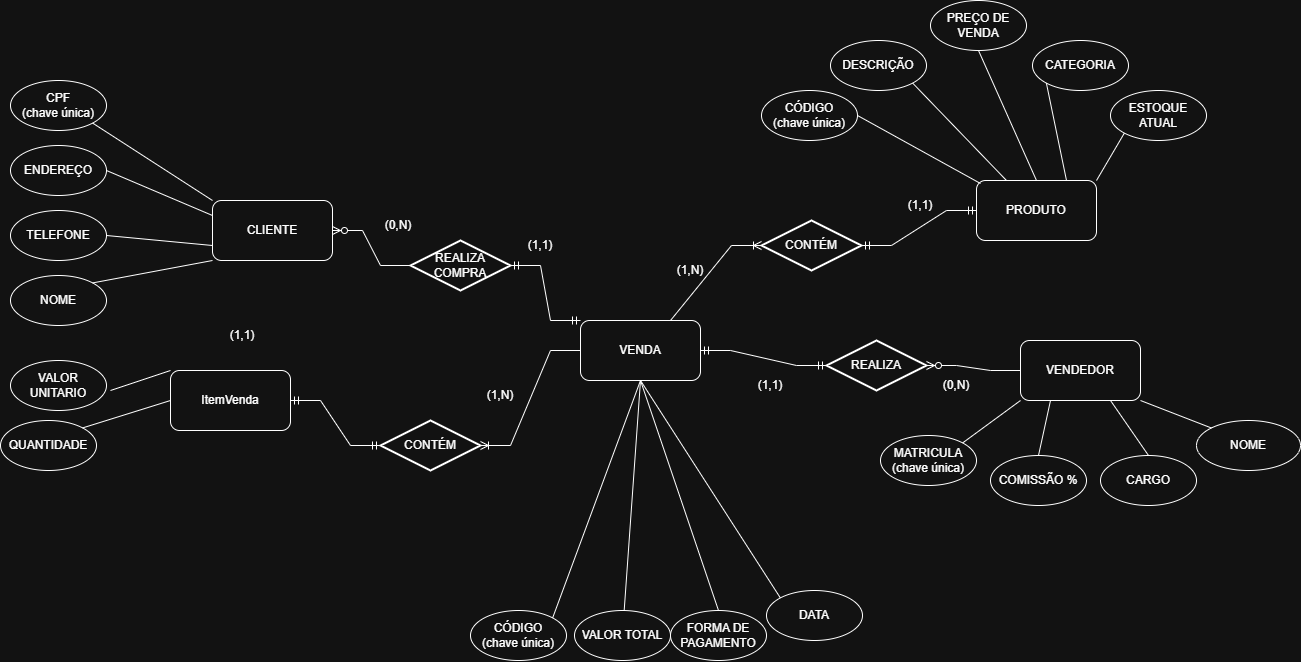

The diagram above was exported from draw.io. Its source (the exported page's mxGraphModel, read from the mxfile embedded in the PNG):
<mxGraphModel dx="2026" dy="1123" grid="1" gridSize="10" guides="1" tooltips="1" connect="1" arrows="1" fold="1" page="1" pageScale="1" pageWidth="827" pageHeight="1169" math="0" shadow="0">
  <root>
    <mxCell id="0" />
    <mxCell id="1" parent="0" />
    <mxCell id="Xo7JT_YDy3TzlqV_7hQu-1" value="CLIENTE" style="rounded=1;whiteSpace=wrap;html=1;" vertex="1" parent="1">
      <mxGeometry x="642" y="240" width="120" height="60" as="geometry" />
    </mxCell>
    <mxCell id="Xo7JT_YDy3TzlqV_7hQu-2" value="CPF&lt;div&gt;(chave única)&lt;/div&gt;" style="ellipse;whiteSpace=wrap;html=1;" vertex="1" parent="1">
      <mxGeometry x="440" y="120" width="96" height="50" as="geometry" />
    </mxCell>
    <mxCell id="Xo7JT_YDy3TzlqV_7hQu-3" value="NOME" style="ellipse;whiteSpace=wrap;html=1;" vertex="1" parent="1">
      <mxGeometry x="440" y="315" width="96" height="50" as="geometry" />
    </mxCell>
    <mxCell id="Xo7JT_YDy3TzlqV_7hQu-4" value="TELEFONE" style="ellipse;whiteSpace=wrap;html=1;" vertex="1" parent="1">
      <mxGeometry x="440" y="250" width="96" height="50" as="geometry" />
    </mxCell>
    <mxCell id="Xo7JT_YDy3TzlqV_7hQu-5" value="ENDEREÇO" style="ellipse;whiteSpace=wrap;html=1;" vertex="1" parent="1">
      <mxGeometry x="440" y="185" width="96" height="50" as="geometry" />
    </mxCell>
    <mxCell id="Xo7JT_YDy3TzlqV_7hQu-6" value="PRODUTO" style="rounded=1;whiteSpace=wrap;html=1;" vertex="1" parent="1">
      <mxGeometry x="1406" y="220" width="120" height="60" as="geometry" />
    </mxCell>
    <mxCell id="Xo7JT_YDy3TzlqV_7hQu-7" value="CÓDIGO&lt;div&gt;(chave única)&lt;/div&gt;" style="ellipse;whiteSpace=wrap;html=1;" vertex="1" parent="1">
      <mxGeometry x="1191" y="130" width="96" height="50" as="geometry" />
    </mxCell>
    <mxCell id="Xo7JT_YDy3TzlqV_7hQu-8" value="DESCRIÇÃO" style="ellipse;whiteSpace=wrap;html=1;" vertex="1" parent="1">
      <mxGeometry x="1260" y="80" width="96" height="50" as="geometry" />
    </mxCell>
    <mxCell id="Xo7JT_YDy3TzlqV_7hQu-9" value="PREÇO DE VENDA" style="ellipse;whiteSpace=wrap;html=1;" vertex="1" parent="1">
      <mxGeometry x="1360" y="40" width="96" height="50" as="geometry" />
    </mxCell>
    <mxCell id="Xo7JT_YDy3TzlqV_7hQu-10" value="ESTOQUE ATUAL" style="ellipse;whiteSpace=wrap;html=1;" vertex="1" parent="1">
      <mxGeometry x="1540" y="130" width="96" height="50" as="geometry" />
    </mxCell>
    <mxCell id="Xo7JT_YDy3TzlqV_7hQu-11" value="CATEGORIA" style="ellipse;whiteSpace=wrap;html=1;" vertex="1" parent="1">
      <mxGeometry x="1462" y="80" width="96" height="50" as="geometry" />
    </mxCell>
    <mxCell id="Xo7JT_YDy3TzlqV_7hQu-12" value="VENDEDOR" style="rounded=1;whiteSpace=wrap;html=1;" vertex="1" parent="1">
      <mxGeometry x="1450" y="380" width="120" height="60" as="geometry" />
    </mxCell>
    <mxCell id="Xo7JT_YDy3TzlqV_7hQu-13" value="MATRICULA&lt;div&gt;(chave única)&lt;/div&gt;" style="ellipse;whiteSpace=wrap;html=1;" vertex="1" parent="1">
      <mxGeometry x="1310" y="475" width="96" height="50" as="geometry" />
    </mxCell>
    <mxCell id="Xo7JT_YDy3TzlqV_7hQu-14" value="NOME" style="ellipse;whiteSpace=wrap;html=1;" vertex="1" parent="1">
      <mxGeometry x="1626" y="460" width="104" height="50" as="geometry" />
    </mxCell>
    <mxCell id="Xo7JT_YDy3TzlqV_7hQu-15" value="CARGO" style="ellipse;whiteSpace=wrap;html=1;" vertex="1" parent="1">
      <mxGeometry x="1530" y="495" width="96" height="50" as="geometry" />
    </mxCell>
    <mxCell id="Xo7JT_YDy3TzlqV_7hQu-16" value="COMISSÃO %" style="ellipse;whiteSpace=wrap;html=1;" vertex="1" parent="1">
      <mxGeometry x="1420" y="495" width="96" height="50" as="geometry" />
    </mxCell>
    <mxCell id="Xo7JT_YDy3TzlqV_7hQu-17" value="VENDA" style="rounded=1;whiteSpace=wrap;html=1;" vertex="1" parent="1">
      <mxGeometry x="1010" y="360" width="120" height="60" as="geometry" />
    </mxCell>
    <mxCell id="Xo7JT_YDy3TzlqV_7hQu-18" value="CÓDIGO&lt;div&gt;(chave única)&lt;/div&gt;" style="ellipse;whiteSpace=wrap;html=1;" vertex="1" parent="1">
      <mxGeometry x="900" y="650" width="96" height="50" as="geometry" />
    </mxCell>
    <mxCell id="Xo7JT_YDy3TzlqV_7hQu-19" value="DATA" style="ellipse;whiteSpace=wrap;html=1;" vertex="1" parent="1">
      <mxGeometry x="1196" y="630" width="96" height="50" as="geometry" />
    </mxCell>
    <mxCell id="Xo7JT_YDy3TzlqV_7hQu-20" value="FORMA DE PAGAMENTO" style="ellipse;whiteSpace=wrap;html=1;" vertex="1" parent="1">
      <mxGeometry x="1100" y="650" width="96" height="50" as="geometry" />
    </mxCell>
    <mxCell id="Xo7JT_YDy3TzlqV_7hQu-21" value="VALOR TOTAL" style="ellipse;whiteSpace=wrap;html=1;" vertex="1" parent="1">
      <mxGeometry x="1004" y="650" width="96" height="50" as="geometry" />
    </mxCell>
    <mxCell id="Xo7JT_YDy3TzlqV_7hQu-23" value="ItemVenda" style="rounded=1;whiteSpace=wrap;html=1;" vertex="1" parent="1">
      <mxGeometry x="600" y="410" width="120" height="60" as="geometry" />
    </mxCell>
    <mxCell id="Xo7JT_YDy3TzlqV_7hQu-24" value="QUANTIDADE" style="ellipse;whiteSpace=wrap;html=1;" vertex="1" parent="1">
      <mxGeometry x="430" y="460" width="96" height="50" as="geometry" />
    </mxCell>
    <mxCell id="Xo7JT_YDy3TzlqV_7hQu-25" value="VALOR UNITARIO" style="ellipse;whiteSpace=wrap;html=1;" vertex="1" parent="1">
      <mxGeometry x="440" y="400" width="96" height="50" as="geometry" />
    </mxCell>
    <mxCell id="Xo7JT_YDy3TzlqV_7hQu-29" value="REALIZA COMPRA" style="strokeWidth=2;html=1;shape=mxgraph.flowchart.decision;whiteSpace=wrap;" vertex="1" parent="1">
      <mxGeometry x="840" y="280" width="100" height="50" as="geometry" />
    </mxCell>
    <mxCell id="Xo7JT_YDy3TzlqV_7hQu-31" value="" style="edgeStyle=entityRelationEdgeStyle;fontSize=12;html=1;endArrow=ERmandOne;startArrow=ERmandOne;rounded=0;entryX=0;entryY=0;entryDx=0;entryDy=0;exitX=1;exitY=0.5;exitDx=0;exitDy=0;exitPerimeter=0;" edge="1" parent="1" source="Xo7JT_YDy3TzlqV_7hQu-29" target="Xo7JT_YDy3TzlqV_7hQu-17">
      <mxGeometry width="100" height="100" relative="1" as="geometry">
        <mxPoint x="510" y="350" as="sourcePoint" />
        <mxPoint x="610" y="250" as="targetPoint" />
      </mxGeometry>
    </mxCell>
    <mxCell id="Xo7JT_YDy3TzlqV_7hQu-32" value="(1,1)" style="text;html=1;whiteSpace=wrap;strokeColor=none;fillColor=none;align=center;verticalAlign=middle;rounded=0;" vertex="1" parent="1">
      <mxGeometry x="940" y="270" width="60" height="30" as="geometry" />
    </mxCell>
    <mxCell id="Xo7JT_YDy3TzlqV_7hQu-34" value="(0,N)" style="text;html=1;whiteSpace=wrap;strokeColor=none;fillColor=none;align=center;verticalAlign=middle;rounded=0;" vertex="1" parent="1">
      <mxGeometry x="798" y="250" width="60" height="30" as="geometry" />
    </mxCell>
    <mxCell id="Xo7JT_YDy3TzlqV_7hQu-35" value="REALIZA" style="strokeWidth=2;html=1;shape=mxgraph.flowchart.decision;whiteSpace=wrap;" vertex="1" parent="1">
      <mxGeometry x="1256" y="380" width="100" height="50" as="geometry" />
    </mxCell>
    <mxCell id="Xo7JT_YDy3TzlqV_7hQu-36" value="" style="edgeStyle=entityRelationEdgeStyle;fontSize=12;html=1;endArrow=ERmandOne;startArrow=ERmandOne;rounded=0;exitX=1;exitY=0.5;exitDx=0;exitDy=0;entryX=0;entryY=0.5;entryDx=0;entryDy=0;entryPerimeter=0;" edge="1" parent="1" source="Xo7JT_YDy3TzlqV_7hQu-17" target="Xo7JT_YDy3TzlqV_7hQu-35">
      <mxGeometry width="100" height="100" relative="1" as="geometry">
        <mxPoint x="1136" y="389.5" as="sourcePoint" />
        <mxPoint x="1230" y="450" as="targetPoint" />
        <Array as="points">
          <mxPoint x="1246" y="369.5" />
        </Array>
      </mxGeometry>
    </mxCell>
    <mxCell id="Xo7JT_YDy3TzlqV_7hQu-37" value="(1,1)" style="text;html=1;whiteSpace=wrap;strokeColor=none;fillColor=none;align=center;verticalAlign=middle;rounded=0;" vertex="1" parent="1">
      <mxGeometry x="1170" y="410" width="60" height="30" as="geometry" />
    </mxCell>
    <mxCell id="Xo7JT_YDy3TzlqV_7hQu-39" value="(0,N)" style="text;html=1;whiteSpace=wrap;strokeColor=none;fillColor=none;align=center;verticalAlign=middle;rounded=0;" vertex="1" parent="1">
      <mxGeometry x="1356" y="410" width="60" height="30" as="geometry" />
    </mxCell>
    <mxCell id="Xo7JT_YDy3TzlqV_7hQu-40" value="CONTÉM" style="strokeWidth=2;html=1;shape=mxgraph.flowchart.decision;whiteSpace=wrap;" vertex="1" parent="1">
      <mxGeometry x="1191" y="260" width="100" height="50" as="geometry" />
    </mxCell>
    <mxCell id="Xo7JT_YDy3TzlqV_7hQu-41" value="" style="edgeStyle=entityRelationEdgeStyle;fontSize=12;html=1;endArrow=ERoneToMany;rounded=0;entryX=0;entryY=0.5;entryDx=0;entryDy=0;entryPerimeter=0;exitX=0.5;exitY=0;exitDx=0;exitDy=0;" edge="1" parent="1" source="Xo7JT_YDy3TzlqV_7hQu-17" target="Xo7JT_YDy3TzlqV_7hQu-40">
      <mxGeometry width="100" height="100" relative="1" as="geometry">
        <mxPoint x="1100" y="330" as="sourcePoint" />
        <mxPoint x="1200" y="230" as="targetPoint" />
      </mxGeometry>
    </mxCell>
    <mxCell id="Xo7JT_YDy3TzlqV_7hQu-42" value="(1,N)" style="text;html=1;whiteSpace=wrap;strokeColor=none;fillColor=none;align=center;verticalAlign=middle;rounded=0;" vertex="1" parent="1">
      <mxGeometry x="1090" y="295" width="60" height="30" as="geometry" />
    </mxCell>
    <mxCell id="Xo7JT_YDy3TzlqV_7hQu-43" value="" style="edgeStyle=entityRelationEdgeStyle;fontSize=12;html=1;endArrow=ERzeroToMany;endFill=1;rounded=0;entryX=1;entryY=0.5;entryDx=0;entryDy=0;exitX=0;exitY=0.5;exitDx=0;exitDy=0;exitPerimeter=0;" edge="1" parent="1" source="Xo7JT_YDy3TzlqV_7hQu-29" target="Xo7JT_YDy3TzlqV_7hQu-1">
      <mxGeometry width="100" height="100" relative="1" as="geometry">
        <mxPoint x="790" y="390" as="sourcePoint" />
        <mxPoint x="1200" y="230" as="targetPoint" />
      </mxGeometry>
    </mxCell>
    <mxCell id="Xo7JT_YDy3TzlqV_7hQu-44" value="" style="edgeStyle=entityRelationEdgeStyle;fontSize=12;html=1;endArrow=ERzeroToMany;endFill=1;rounded=0;entryX=1;entryY=0.5;entryDx=0;entryDy=0;entryPerimeter=0;exitX=0;exitY=0.5;exitDx=0;exitDy=0;" edge="1" parent="1" source="Xo7JT_YDy3TzlqV_7hQu-12" target="Xo7JT_YDy3TzlqV_7hQu-35">
      <mxGeometry width="100" height="100" relative="1" as="geometry">
        <mxPoint x="1413" y="430" as="sourcePoint" />
        <mxPoint x="1323" y="430" as="targetPoint" />
      </mxGeometry>
    </mxCell>
    <mxCell id="Xo7JT_YDy3TzlqV_7hQu-45" value="" style="edgeStyle=entityRelationEdgeStyle;fontSize=12;html=1;endArrow=ERmandOne;startArrow=ERmandOne;rounded=0;entryX=1;entryY=0.5;entryDx=0;entryDy=0;entryPerimeter=0;" edge="1" parent="1" source="Xo7JT_YDy3TzlqV_7hQu-6" target="Xo7JT_YDy3TzlqV_7hQu-40">
      <mxGeometry width="100" height="100" relative="1" as="geometry">
        <mxPoint x="950" y="390" as="sourcePoint" />
        <mxPoint x="1070" y="390" as="targetPoint" />
      </mxGeometry>
    </mxCell>
    <mxCell id="Xo7JT_YDy3TzlqV_7hQu-46" value="(1,1)" style="text;html=1;whiteSpace=wrap;strokeColor=none;fillColor=none;align=center;verticalAlign=middle;rounded=0;" vertex="1" parent="1">
      <mxGeometry x="1320" y="230" width="60" height="30" as="geometry" />
    </mxCell>
    <mxCell id="Xo7JT_YDy3TzlqV_7hQu-48" value="CONTÉM" style="strokeWidth=2;html=1;shape=mxgraph.flowchart.decision;whiteSpace=wrap;" vertex="1" parent="1">
      <mxGeometry x="810" y="460" width="100" height="50" as="geometry" />
    </mxCell>
    <mxCell id="Xo7JT_YDy3TzlqV_7hQu-49" value="(1,N)" style="text;html=1;whiteSpace=wrap;strokeColor=none;fillColor=none;align=center;verticalAlign=middle;rounded=0;" vertex="1" parent="1">
      <mxGeometry x="900" y="420" width="60" height="30" as="geometry" />
    </mxCell>
    <mxCell id="Xo7JT_YDy3TzlqV_7hQu-50" value="" style="edgeStyle=entityRelationEdgeStyle;fontSize=12;html=1;endArrow=ERoneToMany;rounded=0;entryX=1;entryY=0.5;entryDx=0;entryDy=0;entryPerimeter=0;exitX=0;exitY=0.5;exitDx=0;exitDy=0;" edge="1" parent="1" source="Xo7JT_YDy3TzlqV_7hQu-17" target="Xo7JT_YDy3TzlqV_7hQu-48">
      <mxGeometry width="100" height="100" relative="1" as="geometry">
        <mxPoint x="1090" y="395" as="sourcePoint" />
        <mxPoint x="1090" y="270" as="targetPoint" />
      </mxGeometry>
    </mxCell>
    <mxCell id="Xo7JT_YDy3TzlqV_7hQu-51" value="" style="edgeStyle=entityRelationEdgeStyle;fontSize=12;html=1;endArrow=ERmandOne;startArrow=ERmandOne;rounded=0;entryX=1;entryY=0.5;entryDx=0;entryDy=0;exitX=0;exitY=0.5;exitDx=0;exitDy=0;exitPerimeter=0;" edge="1" parent="1" source="Xo7JT_YDy3TzlqV_7hQu-48" target="Xo7JT_YDy3TzlqV_7hQu-23">
      <mxGeometry width="100" height="100" relative="1" as="geometry">
        <mxPoint x="1110" y="160" as="sourcePoint" />
        <mxPoint x="1110" y="305" as="targetPoint" />
      </mxGeometry>
    </mxCell>
    <mxCell id="Xo7JT_YDy3TzlqV_7hQu-52" value="(1,1)" style="text;html=1;whiteSpace=wrap;strokeColor=none;fillColor=none;align=center;verticalAlign=middle;rounded=0;" vertex="1" parent="1">
      <mxGeometry x="642" y="360" width="60" height="30" as="geometry" />
    </mxCell>
    <mxCell id="Xo7JT_YDy3TzlqV_7hQu-53" value="" style="endArrow=none;html=1;rounded=0;exitX=1;exitY=1;exitDx=0;exitDy=0;entryX=0;entryY=0;entryDx=0;entryDy=0;" edge="1" parent="1" source="Xo7JT_YDy3TzlqV_7hQu-2" target="Xo7JT_YDy3TzlqV_7hQu-1">
      <mxGeometry relative="1" as="geometry">
        <mxPoint x="1070" y="180" as="sourcePoint" />
        <mxPoint x="1230" y="180" as="targetPoint" />
      </mxGeometry>
    </mxCell>
    <mxCell id="Xo7JT_YDy3TzlqV_7hQu-54" value="" style="endArrow=none;html=1;rounded=0;exitX=1;exitY=0.5;exitDx=0;exitDy=0;entryX=0;entryY=0.25;entryDx=0;entryDy=0;" edge="1" parent="1" source="Xo7JT_YDy3TzlqV_7hQu-5" target="Xo7JT_YDy3TzlqV_7hQu-1">
      <mxGeometry relative="1" as="geometry">
        <mxPoint x="612" y="260" as="sourcePoint" />
        <mxPoint x="610" y="306" as="targetPoint" />
      </mxGeometry>
    </mxCell>
    <mxCell id="Xo7JT_YDy3TzlqV_7hQu-55" value="" style="endArrow=none;html=1;rounded=0;exitX=1;exitY=0.5;exitDx=0;exitDy=0;entryX=0;entryY=0.75;entryDx=0;entryDy=0;" edge="1" parent="1" source="Xo7JT_YDy3TzlqV_7hQu-4" target="Xo7JT_YDy3TzlqV_7hQu-1">
      <mxGeometry relative="1" as="geometry">
        <mxPoint x="540" y="250" as="sourcePoint" />
        <mxPoint x="570" y="300" as="targetPoint" />
      </mxGeometry>
    </mxCell>
    <mxCell id="Xo7JT_YDy3TzlqV_7hQu-56" value="" style="endArrow=none;html=1;rounded=0;exitX=1;exitY=0;exitDx=0;exitDy=0;entryX=0;entryY=1;entryDx=0;entryDy=0;" edge="1" parent="1" source="Xo7JT_YDy3TzlqV_7hQu-3" target="Xo7JT_YDy3TzlqV_7hQu-1">
      <mxGeometry relative="1" as="geometry">
        <mxPoint x="580" y="320" as="sourcePoint" />
        <mxPoint x="712" y="300" as="targetPoint" />
      </mxGeometry>
    </mxCell>
    <mxCell id="Xo7JT_YDy3TzlqV_7hQu-57" value="" style="endArrow=none;html=1;rounded=0;exitX=0;exitY=0;exitDx=0;exitDy=0;" edge="1" parent="1" source="Xo7JT_YDy3TzlqV_7hQu-23">
      <mxGeometry relative="1" as="geometry">
        <mxPoint x="570" y="342" as="sourcePoint" />
        <mxPoint x="540" y="430" as="targetPoint" />
      </mxGeometry>
    </mxCell>
    <mxCell id="Xo7JT_YDy3TzlqV_7hQu-58" value="" style="endArrow=none;html=1;rounded=0;entryX=0;entryY=0.5;entryDx=0;entryDy=0;exitX=1;exitY=0;exitDx=0;exitDy=0;" edge="1" parent="1" source="Xo7JT_YDy3TzlqV_7hQu-24" target="Xo7JT_YDy3TzlqV_7hQu-23">
      <mxGeometry relative="1" as="geometry">
        <mxPoint x="610" y="575" as="sourcePoint" />
        <mxPoint x="610" y="520" as="targetPoint" />
      </mxGeometry>
    </mxCell>
    <mxCell id="Xo7JT_YDy3TzlqV_7hQu-59" value="" style="endArrow=none;html=1;rounded=0;entryX=0;entryY=1;entryDx=0;entryDy=0;exitX=1;exitY=0;exitDx=0;exitDy=0;" edge="1" parent="1" source="Xo7JT_YDy3TzlqV_7hQu-13" target="Xo7JT_YDy3TzlqV_7hQu-12">
      <mxGeometry relative="1" as="geometry">
        <mxPoint x="1320" y="542" as="sourcePoint" />
        <mxPoint x="1408" y="515" as="targetPoint" />
      </mxGeometry>
    </mxCell>
    <mxCell id="Xo7JT_YDy3TzlqV_7hQu-60" value="" style="endArrow=none;html=1;rounded=0;entryX=0.25;entryY=1;entryDx=0;entryDy=0;exitX=0.5;exitY=0;exitDx=0;exitDy=0;" edge="1" parent="1" source="Xo7JT_YDy3TzlqV_7hQu-16" target="Xo7JT_YDy3TzlqV_7hQu-12">
      <mxGeometry relative="1" as="geometry">
        <mxPoint x="1420" y="627" as="sourcePoint" />
        <mxPoint x="1474" y="570" as="targetPoint" />
      </mxGeometry>
    </mxCell>
    <mxCell id="Xo7JT_YDy3TzlqV_7hQu-61" value="" style="endArrow=none;html=1;rounded=0;exitX=0.5;exitY=0;exitDx=0;exitDy=0;entryX=0.75;entryY=1;entryDx=0;entryDy=0;" edge="1" parent="1" source="Xo7JT_YDy3TzlqV_7hQu-15" target="Xo7JT_YDy3TzlqV_7hQu-12">
      <mxGeometry relative="1" as="geometry">
        <mxPoint x="1460" y="630" as="sourcePoint" />
        <mxPoint x="1480" y="560" as="targetPoint" />
      </mxGeometry>
    </mxCell>
    <mxCell id="Xo7JT_YDy3TzlqV_7hQu-62" value="" style="endArrow=none;html=1;rounded=0;exitX=0;exitY=0;exitDx=0;exitDy=0;entryX=1;entryY=1;entryDx=0;entryDy=0;" edge="1" parent="1" source="Xo7JT_YDy3TzlqV_7hQu-14" target="Xo7JT_YDy3TzlqV_7hQu-12">
      <mxGeometry relative="1" as="geometry">
        <mxPoint x="1552" y="630" as="sourcePoint" />
        <mxPoint x="1510" y="560" as="targetPoint" />
      </mxGeometry>
    </mxCell>
    <mxCell id="Xo7JT_YDy3TzlqV_7hQu-63" value="" style="endArrow=none;html=1;rounded=0;entryX=0.5;entryY=1;entryDx=0;entryDy=0;exitX=0;exitY=0;exitDx=0;exitDy=0;" edge="1" parent="1" source="Xo7JT_YDy3TzlqV_7hQu-19" target="Xo7JT_YDy3TzlqV_7hQu-17">
      <mxGeometry relative="1" as="geometry">
        <mxPoint x="1420" y="482" as="sourcePoint" />
        <mxPoint x="1478" y="440" as="targetPoint" />
      </mxGeometry>
    </mxCell>
    <mxCell id="Xo7JT_YDy3TzlqV_7hQu-64" value="" style="endArrow=none;html=1;rounded=0;entryX=0.5;entryY=1;entryDx=0;entryDy=0;exitX=0.5;exitY=0;exitDx=0;exitDy=0;" edge="1" parent="1" source="Xo7JT_YDy3TzlqV_7hQu-20" target="Xo7JT_YDy3TzlqV_7hQu-17">
      <mxGeometry relative="1" as="geometry">
        <mxPoint x="1224" y="602" as="sourcePoint" />
        <mxPoint x="1160" y="490" as="targetPoint" />
      </mxGeometry>
    </mxCell>
    <mxCell id="Xo7JT_YDy3TzlqV_7hQu-65" value="" style="endArrow=none;html=1;rounded=0;entryX=0.5;entryY=1;entryDx=0;entryDy=0;" edge="1" parent="1" source="Xo7JT_YDy3TzlqV_7hQu-21" target="Xo7JT_YDy3TzlqV_7hQu-17">
      <mxGeometry relative="1" as="geometry">
        <mxPoint x="1153" y="650" as="sourcePoint" />
        <mxPoint x="1110" y="510" as="targetPoint" />
      </mxGeometry>
    </mxCell>
    <mxCell id="Xo7JT_YDy3TzlqV_7hQu-66" value="" style="endArrow=none;html=1;rounded=0;entryX=0.5;entryY=1;entryDx=0;entryDy=0;exitX=1;exitY=0;exitDx=0;exitDy=0;" edge="1" parent="1" source="Xo7JT_YDy3TzlqV_7hQu-18" target="Xo7JT_YDy3TzlqV_7hQu-17">
      <mxGeometry relative="1" as="geometry">
        <mxPoint x="1030" y="610" as="sourcePoint" />
        <mxPoint x="1032" y="470" as="targetPoint" />
      </mxGeometry>
    </mxCell>
    <mxCell id="Xo7JT_YDy3TzlqV_7hQu-67" value="" style="endArrow=none;html=1;rounded=0;entryX=0;entryY=1;entryDx=0;entryDy=0;exitX=1;exitY=0;exitDx=0;exitDy=0;" edge="1" parent="1" source="Xo7JT_YDy3TzlqV_7hQu-6" target="Xo7JT_YDy3TzlqV_7hQu-10">
      <mxGeometry relative="1" as="geometry">
        <mxPoint x="1430" y="482" as="sourcePoint" />
        <mxPoint x="1488" y="440" as="targetPoint" />
      </mxGeometry>
    </mxCell>
    <mxCell id="Xo7JT_YDy3TzlqV_7hQu-68" value="" style="endArrow=none;html=1;rounded=0;entryX=0;entryY=1;entryDx=0;entryDy=0;exitX=0.75;exitY=0;exitDx=0;exitDy=0;" edge="1" parent="1" source="Xo7JT_YDy3TzlqV_7hQu-6" target="Xo7JT_YDy3TzlqV_7hQu-11">
      <mxGeometry relative="1" as="geometry">
        <mxPoint x="1530" y="277" as="sourcePoint" />
        <mxPoint x="1558" y="230" as="targetPoint" />
      </mxGeometry>
    </mxCell>
    <mxCell id="Xo7JT_YDy3TzlqV_7hQu-69" value="" style="endArrow=none;html=1;rounded=0;exitX=0.5;exitY=0;exitDx=0;exitDy=0;entryX=0.5;entryY=1;entryDx=0;entryDy=0;" edge="1" parent="1" source="Xo7JT_YDy3TzlqV_7hQu-6" target="Xo7JT_YDy3TzlqV_7hQu-9">
      <mxGeometry relative="1" as="geometry">
        <mxPoint x="1500" y="307" as="sourcePoint" />
        <mxPoint x="1408" y="110" as="targetPoint" />
      </mxGeometry>
    </mxCell>
    <mxCell id="Xo7JT_YDy3TzlqV_7hQu-70" value="" style="endArrow=none;html=1;rounded=0;entryX=1;entryY=0.5;entryDx=0;entryDy=0;" edge="1" parent="1" target="Xo7JT_YDy3TzlqV_7hQu-7">
      <mxGeometry relative="1" as="geometry">
        <mxPoint x="1410" y="223" as="sourcePoint" />
        <mxPoint x="1420" y="210" as="targetPoint" />
      </mxGeometry>
    </mxCell>
    <mxCell id="Xo7JT_YDy3TzlqV_7hQu-71" value="" style="endArrow=none;html=1;rounded=0;entryX=1;entryY=1;entryDx=0;entryDy=0;exitX=0.25;exitY=0;exitDx=0;exitDy=0;" edge="1" parent="1" source="Xo7JT_YDy3TzlqV_7hQu-6" target="Xo7JT_YDy3TzlqV_7hQu-8">
      <mxGeometry relative="1" as="geometry">
        <mxPoint x="1533" y="288" as="sourcePoint" />
        <mxPoint x="1410" y="220" as="targetPoint" />
      </mxGeometry>
    </mxCell>
  </root>
</mxGraphModel>